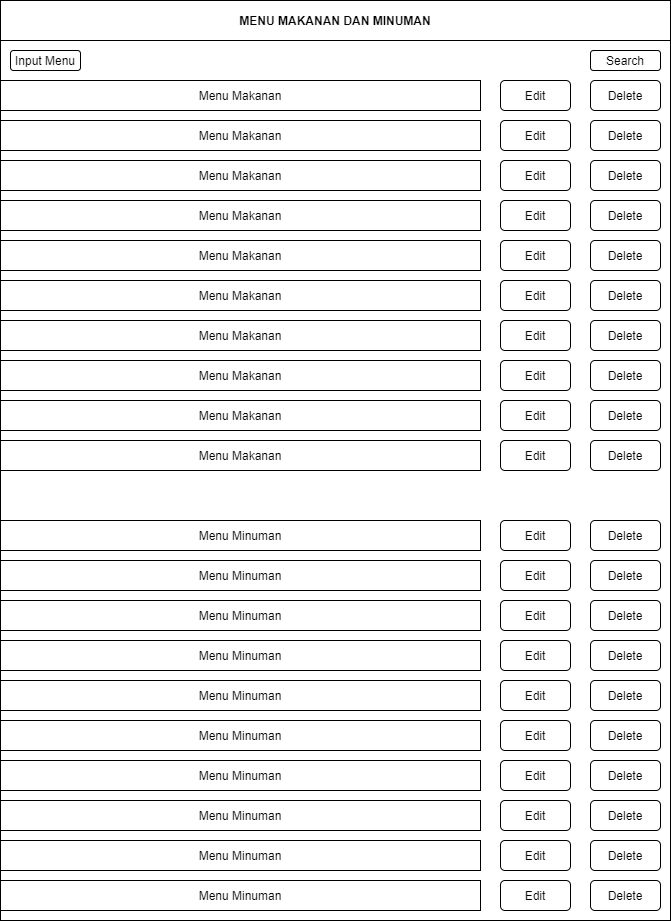

The diagram above was exported from draw.io. Its source (the exported page's mxGraphModel, read from the mxfile embedded in the PNG):
<mxGraphModel dx="1038" dy="617" grid="1" gridSize="10" guides="1" tooltips="1" connect="1" arrows="1" fold="1" page="1" pageScale="1" pageWidth="827" pageHeight="1169" math="0" shadow="0">
  <root>
    <mxCell id="0" />
    <mxCell id="1" parent="0" />
    <mxCell id="bVN6mBMHJk80ScbI44z--23" value="" style="rounded=0;whiteSpace=wrap;html=1;" vertex="1" parent="1">
      <mxGeometry x="60" y="80" width="670" height="920" as="geometry" />
    </mxCell>
    <mxCell id="bVN6mBMHJk80ScbI44z--25" value="&lt;b&gt;MENU MAKANAN DAN MINUMAN&lt;/b&gt;" style="shape=partialRectangle;whiteSpace=wrap;html=1;bottom=1;right=1;left=1;top=0;fillColor=none;routingCenterX=-0.5;" vertex="1" parent="1">
      <mxGeometry x="60" y="80" width="670" height="40" as="geometry" />
    </mxCell>
    <mxCell id="bVN6mBMHJk80ScbI44z--29" value="Menu Makanan" style="rounded=0;whiteSpace=wrap;html=1;" vertex="1" parent="1">
      <mxGeometry x="60" y="160" width="480" height="30" as="geometry" />
    </mxCell>
    <mxCell id="bVN6mBMHJk80ScbI44z--30" value="Menu Makanan" style="rounded=0;whiteSpace=wrap;html=1;" vertex="1" parent="1">
      <mxGeometry x="60" y="320" width="480" height="30" as="geometry" />
    </mxCell>
    <mxCell id="bVN6mBMHJk80ScbI44z--31" value="Menu Makanan" style="rounded=0;whiteSpace=wrap;html=1;" vertex="1" parent="1">
      <mxGeometry x="60" y="240" width="480" height="30" as="geometry" />
    </mxCell>
    <mxCell id="bVN6mBMHJk80ScbI44z--32" value="Menu Makanan" style="rounded=0;whiteSpace=wrap;html=1;" vertex="1" parent="1">
      <mxGeometry x="60" y="280" width="480" height="30" as="geometry" />
    </mxCell>
    <mxCell id="bVN6mBMHJk80ScbI44z--33" value="Menu Makanan" style="rounded=0;whiteSpace=wrap;html=1;" vertex="1" parent="1">
      <mxGeometry x="60" y="200" width="480" height="30" as="geometry" />
    </mxCell>
    <mxCell id="bVN6mBMHJk80ScbI44z--35" value="Edit" style="rounded=1;whiteSpace=wrap;html=1;" vertex="1" parent="1">
      <mxGeometry x="560" y="160" width="70" height="30" as="geometry" />
    </mxCell>
    <mxCell id="bVN6mBMHJk80ScbI44z--36" value="Delete" style="rounded=1;whiteSpace=wrap;html=1;" vertex="1" parent="1">
      <mxGeometry x="650" y="160" width="70" height="30" as="geometry" />
    </mxCell>
    <mxCell id="bVN6mBMHJk80ScbI44z--37" value="Edit" style="rounded=1;whiteSpace=wrap;html=1;" vertex="1" parent="1">
      <mxGeometry x="560" y="200" width="70" height="30" as="geometry" />
    </mxCell>
    <mxCell id="bVN6mBMHJk80ScbI44z--38" value="Delete" style="rounded=1;whiteSpace=wrap;html=1;" vertex="1" parent="1">
      <mxGeometry x="650" y="200" width="70" height="30" as="geometry" />
    </mxCell>
    <mxCell id="bVN6mBMHJk80ScbI44z--39" value="Edit" style="rounded=1;whiteSpace=wrap;html=1;" vertex="1" parent="1">
      <mxGeometry x="560" y="240" width="70" height="30" as="geometry" />
    </mxCell>
    <mxCell id="bVN6mBMHJk80ScbI44z--40" value="Edit" style="rounded=1;whiteSpace=wrap;html=1;" vertex="1" parent="1">
      <mxGeometry x="560" y="280" width="70" height="30" as="geometry" />
    </mxCell>
    <mxCell id="bVN6mBMHJk80ScbI44z--41" value="Edit" style="rounded=1;whiteSpace=wrap;html=1;" vertex="1" parent="1">
      <mxGeometry x="560" y="320" width="70" height="30" as="geometry" />
    </mxCell>
    <mxCell id="bVN6mBMHJk80ScbI44z--43" value="Delete" style="rounded=1;whiteSpace=wrap;html=1;" vertex="1" parent="1">
      <mxGeometry x="650" y="240" width="70" height="30" as="geometry" />
    </mxCell>
    <mxCell id="bVN6mBMHJk80ScbI44z--44" value="Delete" style="rounded=1;whiteSpace=wrap;html=1;" vertex="1" parent="1">
      <mxGeometry x="650" y="280" width="70" height="30" as="geometry" />
    </mxCell>
    <mxCell id="bVN6mBMHJk80ScbI44z--45" value="Delete" style="rounded=1;whiteSpace=wrap;html=1;" vertex="1" parent="1">
      <mxGeometry x="650" y="320" width="70" height="30" as="geometry" />
    </mxCell>
    <mxCell id="bVN6mBMHJk80ScbI44z--46" value="Menu Makanan" style="rounded=0;whiteSpace=wrap;html=1;" vertex="1" parent="1">
      <mxGeometry x="60" y="360" width="480" height="30" as="geometry" />
    </mxCell>
    <mxCell id="bVN6mBMHJk80ScbI44z--47" value="Menu Makanan" style="rounded=0;whiteSpace=wrap;html=1;" vertex="1" parent="1">
      <mxGeometry x="60" y="400" width="480" height="30" as="geometry" />
    </mxCell>
    <mxCell id="bVN6mBMHJk80ScbI44z--48" value="Menu Makanan" style="rounded=0;whiteSpace=wrap;html=1;" vertex="1" parent="1">
      <mxGeometry x="60" y="440" width="480" height="30" as="geometry" />
    </mxCell>
    <mxCell id="bVN6mBMHJk80ScbI44z--49" value="Menu Makanan" style="rounded=0;whiteSpace=wrap;html=1;" vertex="1" parent="1">
      <mxGeometry x="60" y="480" width="480" height="30" as="geometry" />
    </mxCell>
    <mxCell id="bVN6mBMHJk80ScbI44z--50" value="Menu Makanan" style="rounded=0;whiteSpace=wrap;html=1;" vertex="1" parent="1">
      <mxGeometry x="60" y="520" width="480" height="30" as="geometry" />
    </mxCell>
    <mxCell id="bVN6mBMHJk80ScbI44z--51" value="Edit" style="rounded=1;whiteSpace=wrap;html=1;" vertex="1" parent="1">
      <mxGeometry x="560" y="360" width="70" height="30" as="geometry" />
    </mxCell>
    <mxCell id="bVN6mBMHJk80ScbI44z--52" value="Edit" style="rounded=1;whiteSpace=wrap;html=1;" vertex="1" parent="1">
      <mxGeometry x="560" y="440" width="70" height="30" as="geometry" />
    </mxCell>
    <mxCell id="bVN6mBMHJk80ScbI44z--53" value="Edit" style="rounded=1;whiteSpace=wrap;html=1;" vertex="1" parent="1">
      <mxGeometry x="560" y="400" width="70" height="30" as="geometry" />
    </mxCell>
    <mxCell id="bVN6mBMHJk80ScbI44z--54" value="Edit" style="rounded=1;whiteSpace=wrap;html=1;" vertex="1" parent="1">
      <mxGeometry x="560" y="480" width="70" height="30" as="geometry" />
    </mxCell>
    <mxCell id="bVN6mBMHJk80ScbI44z--55" value="Edit" style="rounded=1;whiteSpace=wrap;html=1;" vertex="1" parent="1">
      <mxGeometry x="560" y="520" width="70" height="30" as="geometry" />
    </mxCell>
    <mxCell id="bVN6mBMHJk80ScbI44z--56" value="Delete" style="rounded=1;whiteSpace=wrap;html=1;" vertex="1" parent="1">
      <mxGeometry x="650" y="360" width="70" height="30" as="geometry" />
    </mxCell>
    <mxCell id="bVN6mBMHJk80ScbI44z--57" value="Delete" style="rounded=1;whiteSpace=wrap;html=1;" vertex="1" parent="1">
      <mxGeometry x="650" y="400" width="70" height="30" as="geometry" />
    </mxCell>
    <mxCell id="bVN6mBMHJk80ScbI44z--58" value="Delete" style="rounded=1;whiteSpace=wrap;html=1;" vertex="1" parent="1">
      <mxGeometry x="650" y="440" width="70" height="30" as="geometry" />
    </mxCell>
    <mxCell id="bVN6mBMHJk80ScbI44z--59" value="Delete" style="rounded=1;whiteSpace=wrap;html=1;" vertex="1" parent="1">
      <mxGeometry x="650" y="480" width="70" height="30" as="geometry" />
    </mxCell>
    <mxCell id="bVN6mBMHJk80ScbI44z--60" value="Delete" style="rounded=1;whiteSpace=wrap;html=1;" vertex="1" parent="1">
      <mxGeometry x="650" y="520" width="70" height="30" as="geometry" />
    </mxCell>
    <mxCell id="bVN6mBMHJk80ScbI44z--62" value="Menu Minuman" style="rounded=0;whiteSpace=wrap;html=1;" vertex="1" parent="1">
      <mxGeometry x="60" y="600" width="480" height="30" as="geometry" />
    </mxCell>
    <mxCell id="bVN6mBMHJk80ScbI44z--63" value="Menu Minuman" style="rounded=0;whiteSpace=wrap;html=1;" vertex="1" parent="1">
      <mxGeometry x="60" y="640" width="480" height="30" as="geometry" />
    </mxCell>
    <mxCell id="bVN6mBMHJk80ScbI44z--64" value="Menu Minuman" style="rounded=0;whiteSpace=wrap;html=1;" vertex="1" parent="1">
      <mxGeometry x="60" y="680" width="480" height="30" as="geometry" />
    </mxCell>
    <mxCell id="bVN6mBMHJk80ScbI44z--65" value="Menu Minuman" style="rounded=0;whiteSpace=wrap;html=1;" vertex="1" parent="1">
      <mxGeometry x="60" y="720" width="480" height="30" as="geometry" />
    </mxCell>
    <mxCell id="bVN6mBMHJk80ScbI44z--66" value="Menu Minuman" style="rounded=0;whiteSpace=wrap;html=1;" vertex="1" parent="1">
      <mxGeometry x="60" y="760" width="480" height="30" as="geometry" />
    </mxCell>
    <mxCell id="bVN6mBMHJk80ScbI44z--67" value="Menu Minuman" style="rounded=0;whiteSpace=wrap;html=1;" vertex="1" parent="1">
      <mxGeometry x="60" y="800" width="480" height="30" as="geometry" />
    </mxCell>
    <mxCell id="bVN6mBMHJk80ScbI44z--68" value="Menu Minuman" style="rounded=0;whiteSpace=wrap;html=1;" vertex="1" parent="1">
      <mxGeometry x="60" y="840" width="480" height="30" as="geometry" />
    </mxCell>
    <mxCell id="bVN6mBMHJk80ScbI44z--69" value="Menu Minuman" style="rounded=0;whiteSpace=wrap;html=1;" vertex="1" parent="1">
      <mxGeometry x="60" y="880" width="480" height="30" as="geometry" />
    </mxCell>
    <mxCell id="bVN6mBMHJk80ScbI44z--70" value="Menu Minuman" style="rounded=0;whiteSpace=wrap;html=1;" vertex="1" parent="1">
      <mxGeometry x="60" y="920" width="480" height="30" as="geometry" />
    </mxCell>
    <mxCell id="bVN6mBMHJk80ScbI44z--71" value="Menu Minuman" style="rounded=0;whiteSpace=wrap;html=1;" vertex="1" parent="1">
      <mxGeometry x="60" y="960" width="480" height="30" as="geometry" />
    </mxCell>
    <mxCell id="bVN6mBMHJk80ScbI44z--73" value="Edit" style="rounded=1;whiteSpace=wrap;html=1;" vertex="1" parent="1">
      <mxGeometry x="560" y="600" width="70" height="30" as="geometry" />
    </mxCell>
    <mxCell id="bVN6mBMHJk80ScbI44z--74" value="Edit" style="rounded=1;whiteSpace=wrap;html=1;" vertex="1" parent="1">
      <mxGeometry x="560" y="640" width="70" height="30" as="geometry" />
    </mxCell>
    <mxCell id="bVN6mBMHJk80ScbI44z--75" value="Edit" style="rounded=1;whiteSpace=wrap;html=1;" vertex="1" parent="1">
      <mxGeometry x="560" y="680" width="70" height="30" as="geometry" />
    </mxCell>
    <mxCell id="bVN6mBMHJk80ScbI44z--76" value="Edit" style="rounded=1;whiteSpace=wrap;html=1;" vertex="1" parent="1">
      <mxGeometry x="560" y="720" width="70" height="30" as="geometry" />
    </mxCell>
    <mxCell id="bVN6mBMHJk80ScbI44z--77" value="Edit" style="rounded=1;whiteSpace=wrap;html=1;" vertex="1" parent="1">
      <mxGeometry x="560" y="760" width="70" height="30" as="geometry" />
    </mxCell>
    <mxCell id="bVN6mBMHJk80ScbI44z--78" value="Edit" style="rounded=1;whiteSpace=wrap;html=1;" vertex="1" parent="1">
      <mxGeometry x="560" y="800" width="70" height="30" as="geometry" />
    </mxCell>
    <mxCell id="bVN6mBMHJk80ScbI44z--79" value="Edit" style="rounded=1;whiteSpace=wrap;html=1;" vertex="1" parent="1">
      <mxGeometry x="560" y="840" width="70" height="30" as="geometry" />
    </mxCell>
    <mxCell id="bVN6mBMHJk80ScbI44z--80" value="Edit" style="rounded=1;whiteSpace=wrap;html=1;" vertex="1" parent="1">
      <mxGeometry x="560" y="880" width="70" height="30" as="geometry" />
    </mxCell>
    <mxCell id="bVN6mBMHJk80ScbI44z--81" value="Edit" style="rounded=1;whiteSpace=wrap;html=1;" vertex="1" parent="1">
      <mxGeometry x="560" y="920" width="70" height="30" as="geometry" />
    </mxCell>
    <mxCell id="bVN6mBMHJk80ScbI44z--82" value="Edit" style="rounded=1;whiteSpace=wrap;html=1;" vertex="1" parent="1">
      <mxGeometry x="560" y="960" width="70" height="30" as="geometry" />
    </mxCell>
    <mxCell id="bVN6mBMHJk80ScbI44z--85" value="Delete" style="rounded=1;whiteSpace=wrap;html=1;" vertex="1" parent="1">
      <mxGeometry x="650" y="600" width="70" height="30" as="geometry" />
    </mxCell>
    <mxCell id="bVN6mBMHJk80ScbI44z--86" value="Delete" style="rounded=1;whiteSpace=wrap;html=1;" vertex="1" parent="1">
      <mxGeometry x="650" y="640" width="70" height="30" as="geometry" />
    </mxCell>
    <mxCell id="bVN6mBMHJk80ScbI44z--87" value="Delete" style="rounded=1;whiteSpace=wrap;html=1;" vertex="1" parent="1">
      <mxGeometry x="650" y="720" width="70" height="30" as="geometry" />
    </mxCell>
    <mxCell id="bVN6mBMHJk80ScbI44z--88" value="Delete" style="rounded=1;whiteSpace=wrap;html=1;" vertex="1" parent="1">
      <mxGeometry x="650" y="680" width="70" height="30" as="geometry" />
    </mxCell>
    <mxCell id="bVN6mBMHJk80ScbI44z--89" value="Delete" style="rounded=1;whiteSpace=wrap;html=1;" vertex="1" parent="1">
      <mxGeometry x="650" y="760" width="70" height="30" as="geometry" />
    </mxCell>
    <mxCell id="bVN6mBMHJk80ScbI44z--90" value="Delete" style="rounded=1;whiteSpace=wrap;html=1;" vertex="1" parent="1">
      <mxGeometry x="650" y="800" width="70" height="30" as="geometry" />
    </mxCell>
    <mxCell id="bVN6mBMHJk80ScbI44z--91" value="Delete" style="rounded=1;whiteSpace=wrap;html=1;" vertex="1" parent="1">
      <mxGeometry x="650" y="840" width="70" height="30" as="geometry" />
    </mxCell>
    <mxCell id="bVN6mBMHJk80ScbI44z--92" value="Delete" style="rounded=1;whiteSpace=wrap;html=1;" vertex="1" parent="1">
      <mxGeometry x="650" y="880" width="70" height="30" as="geometry" />
    </mxCell>
    <mxCell id="bVN6mBMHJk80ScbI44z--93" value="Delete" style="rounded=1;whiteSpace=wrap;html=1;" vertex="1" parent="1">
      <mxGeometry x="650" y="920" width="70" height="30" as="geometry" />
    </mxCell>
    <mxCell id="bVN6mBMHJk80ScbI44z--94" value="Delete" style="rounded=1;whiteSpace=wrap;html=1;" vertex="1" parent="1">
      <mxGeometry x="650" y="960" width="70" height="30" as="geometry" />
    </mxCell>
    <mxCell id="bVN6mBMHJk80ScbI44z--96" value="Input Menu" style="rounded=1;whiteSpace=wrap;html=1;" vertex="1" parent="1">
      <mxGeometry x="70" y="130" width="70" height="20" as="geometry" />
    </mxCell>
    <mxCell id="bVN6mBMHJk80ScbI44z--97" value="Search" style="rounded=1;whiteSpace=wrap;html=1;" vertex="1" parent="1">
      <mxGeometry x="650" y="130" width="70" height="20" as="geometry" />
    </mxCell>
  </root>
</mxGraphModel>